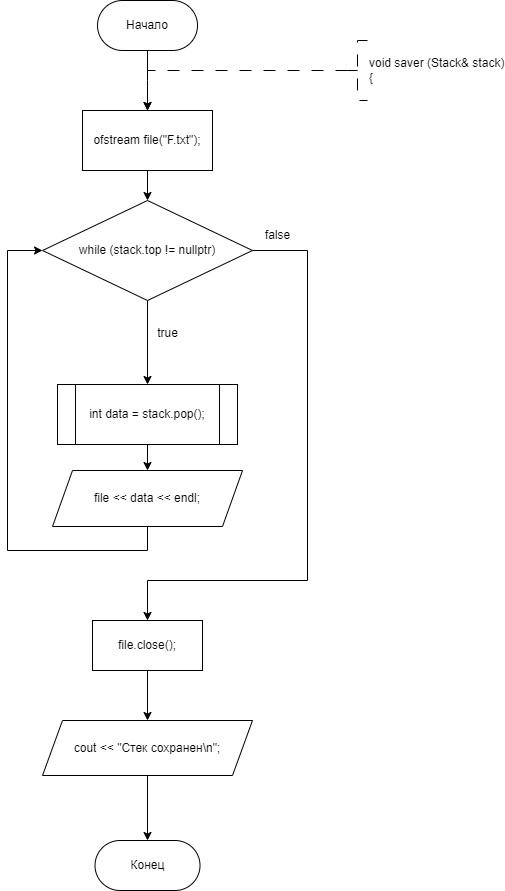

The diagram above was exported from draw.io. Its source (the exported page's mxGraphModel, read from the mxfile embedded in the PNG):
<mxGraphModel dx="1009" dy="669" grid="1" gridSize="10" guides="1" tooltips="1" connect="1" arrows="1" fold="1" page="1" pageScale="1" pageWidth="827" pageHeight="1169" math="0" shadow="0">
  <root>
    <mxCell id="WIyWlLk6GJQsqaUBKTNV-0" />
    <mxCell id="WIyWlLk6GJQsqaUBKTNV-1" parent="WIyWlLk6GJQsqaUBKTNV-0" />
    <mxCell id="VmkWEm6Lx7QFMSbdYTFN-0" style="edgeStyle=orthogonalEdgeStyle;rounded=0;orthogonalLoop=1;jettySize=auto;html=1;exitX=0.5;exitY=1;exitDx=0;exitDy=0;entryX=0.5;entryY=0;entryDx=0;entryDy=0;" edge="1" parent="WIyWlLk6GJQsqaUBKTNV-1" source="VmkWEm6Lx7QFMSbdYTFN-1">
      <mxGeometry relative="1" as="geometry">
        <mxPoint x="360.01" y="310" as="targetPoint" />
      </mxGeometry>
    </mxCell>
    <mxCell id="VmkWEm6Lx7QFMSbdYTFN-1" value="Начало" style="rounded=1;whiteSpace=wrap;html=1;arcSize=50;" vertex="1" parent="WIyWlLk6GJQsqaUBKTNV-1">
      <mxGeometry x="310.01" y="200" width="100" height="50" as="geometry" />
    </mxCell>
    <mxCell id="VmkWEm6Lx7QFMSbdYTFN-2" value="" style="edgeStyle=orthogonalEdgeStyle;rounded=0;orthogonalLoop=1;jettySize=auto;html=1;strokeWidth=1;dashed=1;dashPattern=12 12;exitX=0;exitY=0.5;exitDx=0;exitDy=0;exitPerimeter=0;entryX=0.5;entryY=0;entryDx=0;entryDy=0;" edge="1" parent="WIyWlLk6GJQsqaUBKTNV-1" source="VmkWEm6Lx7QFMSbdYTFN-3">
      <mxGeometry relative="1" as="geometry">
        <Array as="points">
          <mxPoint x="360" y="270" />
        </Array>
        <mxPoint x="360" y="310" as="targetPoint" />
        <mxPoint x="550" y="270" as="sourcePoint" />
      </mxGeometry>
    </mxCell>
    <mxCell id="VmkWEm6Lx7QFMSbdYTFN-3" value="&lt;div&gt;void saver (Stack&amp;amp; stack)&lt;/div&gt;&lt;div&gt;{&lt;/div&gt;" style="strokeWidth=1;html=1;shape=mxgraph.flowchart.annotation_2;align=left;labelPosition=right;pointerEvents=1;dashed=1;dashPattern=12 12;" vertex="1" parent="WIyWlLk6GJQsqaUBKTNV-1">
      <mxGeometry x="560" y="240" width="20" height="60" as="geometry" />
    </mxCell>
    <mxCell id="VmkWEm6Lx7QFMSbdYTFN-4" value="Конец" style="rounded=1;whiteSpace=wrap;html=1;arcSize=50;" vertex="1" parent="WIyWlLk6GJQsqaUBKTNV-1">
      <mxGeometry x="307.51" y="1040" width="105" height="50" as="geometry" />
    </mxCell>
    <mxCell id="VmkWEm6Lx7QFMSbdYTFN-5" value="" style="edgeStyle=orthogonalEdgeStyle;rounded=0;orthogonalLoop=1;jettySize=auto;html=1;" edge="1" parent="WIyWlLk6GJQsqaUBKTNV-1" source="VmkWEm6Lx7QFMSbdYTFN-6" target="VmkWEm6Lx7QFMSbdYTFN-9">
      <mxGeometry relative="1" as="geometry" />
    </mxCell>
    <mxCell id="VmkWEm6Lx7QFMSbdYTFN-6" value="ofstream file(&quot;F.txt&quot;);" style="whiteSpace=wrap;html=1;" vertex="1" parent="WIyWlLk6GJQsqaUBKTNV-1">
      <mxGeometry x="295.01" y="310" width="130" height="60" as="geometry" />
    </mxCell>
    <mxCell id="VmkWEm6Lx7QFMSbdYTFN-7" value="" style="edgeStyle=orthogonalEdgeStyle;rounded=0;orthogonalLoop=1;jettySize=auto;html=1;" edge="1" parent="WIyWlLk6GJQsqaUBKTNV-1" source="VmkWEm6Lx7QFMSbdYTFN-9" target="VmkWEm6Lx7QFMSbdYTFN-11">
      <mxGeometry relative="1" as="geometry" />
    </mxCell>
    <mxCell id="VmkWEm6Lx7QFMSbdYTFN-8" style="edgeStyle=orthogonalEdgeStyle;rounded=0;orthogonalLoop=1;jettySize=auto;html=1;exitX=1;exitY=0.5;exitDx=0;exitDy=0;entryX=0.5;entryY=0;entryDx=0;entryDy=0;" edge="1" parent="WIyWlLk6GJQsqaUBKTNV-1" source="VmkWEm6Lx7QFMSbdYTFN-9" target="VmkWEm6Lx7QFMSbdYTFN-16">
      <mxGeometry relative="1" as="geometry">
        <Array as="points">
          <mxPoint x="520" y="450" />
          <mxPoint x="520" y="780" />
          <mxPoint x="360" y="780" />
        </Array>
      </mxGeometry>
    </mxCell>
    <mxCell id="VmkWEm6Lx7QFMSbdYTFN-9" value="while (stack.top != nullptr)" style="rhombus;whiteSpace=wrap;html=1;" vertex="1" parent="WIyWlLk6GJQsqaUBKTNV-1">
      <mxGeometry x="255.01999999999998" y="400" width="209.99" height="100" as="geometry" />
    </mxCell>
    <mxCell id="VmkWEm6Lx7QFMSbdYTFN-10" value="" style="edgeStyle=orthogonalEdgeStyle;rounded=0;orthogonalLoop=1;jettySize=auto;html=1;" edge="1" parent="WIyWlLk6GJQsqaUBKTNV-1" source="VmkWEm6Lx7QFMSbdYTFN-11" target="VmkWEm6Lx7QFMSbdYTFN-13">
      <mxGeometry relative="1" as="geometry" />
    </mxCell>
    <mxCell id="VmkWEm6Lx7QFMSbdYTFN-11" value="int data = stack.pop();" style="shape=process;whiteSpace=wrap;html=1;backgroundOutline=1;" vertex="1" parent="WIyWlLk6GJQsqaUBKTNV-1">
      <mxGeometry x="270.01" y="584" width="180" height="60" as="geometry" />
    </mxCell>
    <mxCell id="VmkWEm6Lx7QFMSbdYTFN-12" style="edgeStyle=orthogonalEdgeStyle;rounded=0;orthogonalLoop=1;jettySize=auto;html=1;exitX=0.5;exitY=1;exitDx=0;exitDy=0;entryX=0;entryY=0.5;entryDx=0;entryDy=0;" edge="1" parent="WIyWlLk6GJQsqaUBKTNV-1" source="VmkWEm6Lx7QFMSbdYTFN-13" target="VmkWEm6Lx7QFMSbdYTFN-9">
      <mxGeometry relative="1" as="geometry">
        <Array as="points">
          <mxPoint x="360" y="750" />
          <mxPoint x="220" y="750" />
          <mxPoint x="220" y="450" />
        </Array>
      </mxGeometry>
    </mxCell>
    <mxCell id="VmkWEm6Lx7QFMSbdYTFN-13" value="file &lt;&lt; data &lt;&lt; endl;" style="shape=parallelogram;perimeter=parallelogramPerimeter;whiteSpace=wrap;html=1;fixedSize=1;" vertex="1" parent="WIyWlLk6GJQsqaUBKTNV-1">
      <mxGeometry x="265.02" y="670" width="189.99" height="56" as="geometry" />
    </mxCell>
    <mxCell id="VmkWEm6Lx7QFMSbdYTFN-14" value="true" style="text;html=1;align=center;verticalAlign=middle;resizable=0;points=[];autosize=1;strokeColor=none;fillColor=none;" vertex="1" parent="WIyWlLk6GJQsqaUBKTNV-1">
      <mxGeometry x="360" y="518" width="40" height="30" as="geometry" />
    </mxCell>
    <mxCell id="VmkWEm6Lx7QFMSbdYTFN-15" value="" style="edgeStyle=orthogonalEdgeStyle;rounded=0;orthogonalLoop=1;jettySize=auto;html=1;" edge="1" parent="WIyWlLk6GJQsqaUBKTNV-1" source="VmkWEm6Lx7QFMSbdYTFN-16" target="VmkWEm6Lx7QFMSbdYTFN-19">
      <mxGeometry relative="1" as="geometry" />
    </mxCell>
    <mxCell id="VmkWEm6Lx7QFMSbdYTFN-16" value="file.close();" style="whiteSpace=wrap;html=1;" vertex="1" parent="WIyWlLk6GJQsqaUBKTNV-1">
      <mxGeometry x="305.01" y="820" width="110" height="50" as="geometry" />
    </mxCell>
    <mxCell id="VmkWEm6Lx7QFMSbdYTFN-17" value="false" style="text;html=1;align=center;verticalAlign=middle;resizable=0;points=[];autosize=1;strokeColor=none;fillColor=none;" vertex="1" parent="WIyWlLk6GJQsqaUBKTNV-1">
      <mxGeometry x="465.01" y="420" width="50" height="30" as="geometry" />
    </mxCell>
    <mxCell id="VmkWEm6Lx7QFMSbdYTFN-18" value="" style="edgeStyle=orthogonalEdgeStyle;rounded=0;orthogonalLoop=1;jettySize=auto;html=1;" edge="1" parent="WIyWlLk6GJQsqaUBKTNV-1" source="VmkWEm6Lx7QFMSbdYTFN-19" target="VmkWEm6Lx7QFMSbdYTFN-4">
      <mxGeometry relative="1" as="geometry" />
    </mxCell>
    <mxCell id="VmkWEm6Lx7QFMSbdYTFN-19" value="cout &lt;&lt; &quot;Стек сохранен\n&quot;;" style="shape=parallelogram;perimeter=parallelogramPerimeter;whiteSpace=wrap;html=1;fixedSize=1;" vertex="1" parent="WIyWlLk6GJQsqaUBKTNV-1">
      <mxGeometry x="255.01999999999998" y="920" width="209.99" height="55" as="geometry" />
    </mxCell>
  </root>
</mxGraphModel>